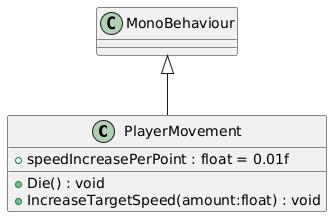

The diagram above was rendered by PlantUML. Its source (embedded in the PNG):
@startuml
class PlayerMovement {
    + speedIncreasePerPoint : float = 0.01f
    + Die() : void
    + IncreaseTargetSpeed(amount:float) : void
}
MonoBehaviour <|-- PlayerMovement
@enduml